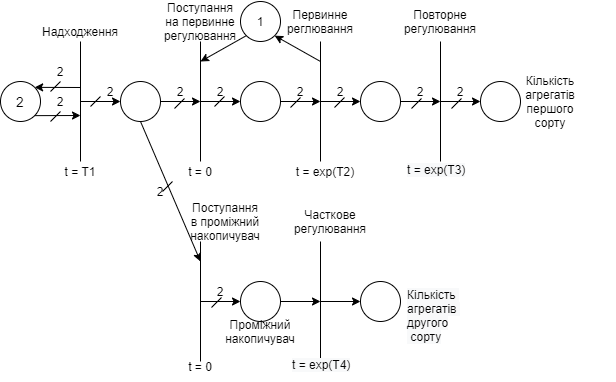

The diagram above was exported from draw.io. Its source (the exported page's mxGraphModel, read from the mxfile embedded in the PNG):
<mxGraphModel dx="806" dy="522" grid="1" gridSize="10" guides="1" tooltips="1" connect="1" arrows="1" fold="1" page="1" pageScale="1" pageWidth="1100" pageHeight="850" background="#ffffff" math="0" shadow="0">
  <root>
    <mxCell id="0" />
    <mxCell id="1" parent="0" />
    <mxCell id="HSTUMR3-KWOJK0Nrc0YX-4" value="&lt;font style=&quot;font-size: 14px&quot;&gt;2&lt;/font&gt;" style="ellipse;whiteSpace=wrap;html=1;aspect=fixed;" parent="1" vertex="1">
      <mxGeometry x="40" y="240" width="40" height="40" as="geometry" />
    </mxCell>
    <mxCell id="HSTUMR3-KWOJK0Nrc0YX-5" value="" style="endArrow=none;html=1;" parent="1" edge="1">
      <mxGeometry width="50" height="50" relative="1" as="geometry">
        <mxPoint x="120" y="200" as="sourcePoint" />
        <mxPoint x="120" y="320" as="targetPoint" />
      </mxGeometry>
    </mxCell>
    <mxCell id="HSTUMR3-KWOJK0Nrc0YX-6" value="" style="endArrow=classic;html=1;exitX=1;exitY=1;exitDx=0;exitDy=0;" parent="1" source="HSTUMR3-KWOJK0Nrc0YX-4" edge="1">
      <mxGeometry width="50" height="50" relative="1" as="geometry">
        <mxPoint x="380" y="260" as="sourcePoint" />
        <mxPoint x="120" y="274" as="targetPoint" />
      </mxGeometry>
    </mxCell>
    <mxCell id="HSTUMR3-KWOJK0Nrc0YX-7" value="" style="endArrow=classic;html=1;entryX=1;entryY=0;entryDx=0;entryDy=0;" parent="1" target="HSTUMR3-KWOJK0Nrc0YX-4" edge="1">
      <mxGeometry width="50" height="50" relative="1" as="geometry">
        <mxPoint x="120" y="246" as="sourcePoint" />
        <mxPoint x="430" y="210" as="targetPoint" />
      </mxGeometry>
    </mxCell>
    <mxCell id="HSTUMR3-KWOJK0Nrc0YX-8" value="" style="endArrow=none;html=1;" parent="1" edge="1">
      <mxGeometry width="50" height="50" relative="1" as="geometry">
        <mxPoint x="90" y="250" as="sourcePoint" />
        <mxPoint x="100" y="240" as="targetPoint" />
      </mxGeometry>
    </mxCell>
    <mxCell id="HSTUMR3-KWOJK0Nrc0YX-9" value="" style="endArrow=none;html=1;" parent="1" edge="1">
      <mxGeometry width="50" height="50" relative="1" as="geometry">
        <mxPoint x="90" y="280" as="sourcePoint" />
        <mxPoint x="100" y="270" as="targetPoint" />
      </mxGeometry>
    </mxCell>
    <mxCell id="HSTUMR3-KWOJK0Nrc0YX-10" value="" style="endArrow=classic;html=1;" parent="1" edge="1">
      <mxGeometry width="50" height="50" relative="1" as="geometry">
        <mxPoint x="120" y="260" as="sourcePoint" />
        <mxPoint x="160" y="260" as="targetPoint" />
      </mxGeometry>
    </mxCell>
    <mxCell id="HSTUMR3-KWOJK0Nrc0YX-11" value="" style="ellipse;whiteSpace=wrap;html=1;aspect=fixed;" parent="1" vertex="1">
      <mxGeometry x="160" y="240" width="40" height="40" as="geometry" />
    </mxCell>
    <mxCell id="HSTUMR3-KWOJK0Nrc0YX-12" value="" style="endArrow=classic;html=1;exitX=1;exitY=0.5;exitDx=0;exitDy=0;" parent="1" source="HSTUMR3-KWOJK0Nrc0YX-11" edge="1">
      <mxGeometry width="50" height="50" relative="1" as="geometry">
        <mxPoint x="380" y="260" as="sourcePoint" />
        <mxPoint x="240" y="260" as="targetPoint" />
      </mxGeometry>
    </mxCell>
    <mxCell id="HSTUMR3-KWOJK0Nrc0YX-13" value="" style="endArrow=none;html=1;" parent="1" edge="1">
      <mxGeometry width="50" height="50" relative="1" as="geometry">
        <mxPoint x="240" y="320" as="sourcePoint" />
        <mxPoint x="240" y="200" as="targetPoint" />
      </mxGeometry>
    </mxCell>
    <mxCell id="HSTUMR3-KWOJK0Nrc0YX-14" value="" style="endArrow=classic;html=1;" parent="1" edge="1">
      <mxGeometry width="50" height="50" relative="1" as="geometry">
        <mxPoint x="240" y="260" as="sourcePoint" />
        <mxPoint x="280" y="260" as="targetPoint" />
      </mxGeometry>
    </mxCell>
    <mxCell id="HSTUMR3-KWOJK0Nrc0YX-16" value="" style="ellipse;whiteSpace=wrap;html=1;aspect=fixed;" parent="1" vertex="1">
      <mxGeometry x="280" y="240" width="40" height="40" as="geometry" />
    </mxCell>
    <mxCell id="HSTUMR3-KWOJK0Nrc0YX-17" value="" style="endArrow=none;html=1;" parent="1" edge="1">
      <mxGeometry width="50" height="50" relative="1" as="geometry">
        <mxPoint x="360" y="320" as="sourcePoint" />
        <mxPoint x="360" y="200" as="targetPoint" />
      </mxGeometry>
    </mxCell>
    <mxCell id="HSTUMR3-KWOJK0Nrc0YX-18" value="" style="endArrow=classic;html=1;exitX=1;exitY=0.5;exitDx=0;exitDy=0;" parent="1" source="HSTUMR3-KWOJK0Nrc0YX-16" edge="1">
      <mxGeometry width="50" height="50" relative="1" as="geometry">
        <mxPoint x="380" y="260" as="sourcePoint" />
        <mxPoint x="360" y="260" as="targetPoint" />
      </mxGeometry>
    </mxCell>
    <mxCell id="HSTUMR3-KWOJK0Nrc0YX-19" value="1" style="ellipse;whiteSpace=wrap;html=1;aspect=fixed;" parent="1" vertex="1">
      <mxGeometry x="280" y="160" width="40" height="40" as="geometry" />
    </mxCell>
    <mxCell id="HSTUMR3-KWOJK0Nrc0YX-20" value="" style="endArrow=classic;html=1;entryX=1;entryY=1;entryDx=0;entryDy=0;" parent="1" target="HSTUMR3-KWOJK0Nrc0YX-19" edge="1">
      <mxGeometry width="50" height="50" relative="1" as="geometry">
        <mxPoint x="360" y="220" as="sourcePoint" />
        <mxPoint x="430" y="210" as="targetPoint" />
      </mxGeometry>
    </mxCell>
    <mxCell id="HSTUMR3-KWOJK0Nrc0YX-21" value="" style="endArrow=classic;html=1;exitX=0;exitY=1;exitDx=0;exitDy=0;" parent="1" source="HSTUMR3-KWOJK0Nrc0YX-19" edge="1">
      <mxGeometry width="50" height="50" relative="1" as="geometry">
        <mxPoint x="380" y="260" as="sourcePoint" />
        <mxPoint x="240" y="220" as="targetPoint" />
      </mxGeometry>
    </mxCell>
    <mxCell id="HSTUMR3-KWOJK0Nrc0YX-22" value="" style="endArrow=classic;html=1;" parent="1" edge="1">
      <mxGeometry width="50" height="50" relative="1" as="geometry">
        <mxPoint x="360" y="260" as="sourcePoint" />
        <mxPoint x="400" y="260" as="targetPoint" />
      </mxGeometry>
    </mxCell>
    <mxCell id="HSTUMR3-KWOJK0Nrc0YX-23" value="" style="ellipse;whiteSpace=wrap;html=1;aspect=fixed;" parent="1" vertex="1">
      <mxGeometry x="400" y="240" width="40" height="40" as="geometry" />
    </mxCell>
    <mxCell id="HSTUMR3-KWOJK0Nrc0YX-24" value="" style="endArrow=none;html=1;" parent="1" edge="1">
      <mxGeometry width="50" height="50" relative="1" as="geometry">
        <mxPoint x="480" y="200" as="sourcePoint" />
        <mxPoint x="480" y="320" as="targetPoint" />
      </mxGeometry>
    </mxCell>
    <mxCell id="HSTUMR3-KWOJK0Nrc0YX-25" value="" style="endArrow=classic;html=1;exitX=1;exitY=0.5;exitDx=0;exitDy=0;" parent="1" source="HSTUMR3-KWOJK0Nrc0YX-23" edge="1">
      <mxGeometry width="50" height="50" relative="1" as="geometry">
        <mxPoint x="380" y="380" as="sourcePoint" />
        <mxPoint x="480" y="260" as="targetPoint" />
      </mxGeometry>
    </mxCell>
    <mxCell id="HSTUMR3-KWOJK0Nrc0YX-26" value="" style="ellipse;whiteSpace=wrap;html=1;aspect=fixed;" parent="1" vertex="1">
      <mxGeometry x="520" y="240" width="40" height="40" as="geometry" />
    </mxCell>
    <mxCell id="HSTUMR3-KWOJK0Nrc0YX-27" value="" style="endArrow=classic;html=1;entryX=0;entryY=0.5;entryDx=0;entryDy=0;" parent="1" target="HSTUMR3-KWOJK0Nrc0YX-26" edge="1">
      <mxGeometry width="50" height="50" relative="1" as="geometry">
        <mxPoint x="480" y="260" as="sourcePoint" />
        <mxPoint x="430" y="330" as="targetPoint" />
      </mxGeometry>
    </mxCell>
    <mxCell id="HSTUMR3-KWOJK0Nrc0YX-28" value="" style="endArrow=none;html=1;" parent="1" edge="1">
      <mxGeometry width="50" height="50" relative="1" as="geometry">
        <mxPoint x="240" y="520" as="sourcePoint" />
        <mxPoint x="240" y="400" as="targetPoint" />
      </mxGeometry>
    </mxCell>
    <mxCell id="HSTUMR3-KWOJK0Nrc0YX-29" value="" style="ellipse;whiteSpace=wrap;html=1;aspect=fixed;" parent="1" vertex="1">
      <mxGeometry x="280" y="440" width="40" height="40" as="geometry" />
    </mxCell>
    <mxCell id="HSTUMR3-KWOJK0Nrc0YX-30" value="" style="endArrow=classic;html=1;entryX=0;entryY=0.5;entryDx=0;entryDy=0;" parent="1" target="HSTUMR3-KWOJK0Nrc0YX-29" edge="1">
      <mxGeometry width="50" height="50" relative="1" as="geometry">
        <mxPoint x="240" y="460" as="sourcePoint" />
        <mxPoint x="430" y="370" as="targetPoint" />
      </mxGeometry>
    </mxCell>
    <mxCell id="HSTUMR3-KWOJK0Nrc0YX-31" value="" style="endArrow=classic;html=1;exitX=1;exitY=0.5;exitDx=0;exitDy=0;" parent="1" source="HSTUMR3-KWOJK0Nrc0YX-29" edge="1">
      <mxGeometry width="50" height="50" relative="1" as="geometry">
        <mxPoint x="380" y="420" as="sourcePoint" />
        <mxPoint x="360" y="460" as="targetPoint" />
      </mxGeometry>
    </mxCell>
    <mxCell id="HSTUMR3-KWOJK0Nrc0YX-32" value="" style="endArrow=none;html=1;" parent="1" edge="1">
      <mxGeometry width="50" height="50" relative="1" as="geometry">
        <mxPoint x="360" y="520" as="sourcePoint" />
        <mxPoint x="360" y="400" as="targetPoint" />
      </mxGeometry>
    </mxCell>
    <mxCell id="HSTUMR3-KWOJK0Nrc0YX-33" value="" style="endArrow=classic;html=1;" parent="1" edge="1">
      <mxGeometry width="50" height="50" relative="1" as="geometry">
        <mxPoint x="360" y="460" as="sourcePoint" />
        <mxPoint x="400" y="460" as="targetPoint" />
      </mxGeometry>
    </mxCell>
    <mxCell id="HSTUMR3-KWOJK0Nrc0YX-35" value="" style="ellipse;whiteSpace=wrap;html=1;aspect=fixed;" parent="1" vertex="1">
      <mxGeometry x="400" y="440" width="40" height="40" as="geometry" />
    </mxCell>
    <mxCell id="HSTUMR3-KWOJK0Nrc0YX-36" value="" style="endArrow=none;html=1;" parent="1" edge="1">
      <mxGeometry width="50" height="50" relative="1" as="geometry">
        <mxPoint x="130" y="265" as="sourcePoint" />
        <mxPoint x="140" y="255" as="targetPoint" />
      </mxGeometry>
    </mxCell>
    <mxCell id="HSTUMR3-KWOJK0Nrc0YX-37" value="" style="endArrow=none;html=1;" parent="1" edge="1">
      <mxGeometry width="50" height="50" relative="1" as="geometry">
        <mxPoint x="214" y="267" as="sourcePoint" />
        <mxPoint x="224" y="257" as="targetPoint" />
      </mxGeometry>
    </mxCell>
    <mxCell id="HSTUMR3-KWOJK0Nrc0YX-38" value="" style="endArrow=none;html=1;" parent="1" edge="1">
      <mxGeometry width="50" height="50" relative="1" as="geometry">
        <mxPoint x="254" y="265" as="sourcePoint" />
        <mxPoint x="264" y="255" as="targetPoint" />
      </mxGeometry>
    </mxCell>
    <mxCell id="HSTUMR3-KWOJK0Nrc0YX-39" value="" style="endArrow=none;html=1;" parent="1" edge="1">
      <mxGeometry width="50" height="50" relative="1" as="geometry">
        <mxPoint x="330" y="266" as="sourcePoint" />
        <mxPoint x="340" y="256" as="targetPoint" />
      </mxGeometry>
    </mxCell>
    <mxCell id="HSTUMR3-KWOJK0Nrc0YX-40" value="" style="endArrow=none;html=1;" parent="1" edge="1">
      <mxGeometry width="50" height="50" relative="1" as="geometry">
        <mxPoint x="374" y="266" as="sourcePoint" />
        <mxPoint x="384" y="256" as="targetPoint" />
      </mxGeometry>
    </mxCell>
    <mxCell id="HSTUMR3-KWOJK0Nrc0YX-41" value="" style="endArrow=none;html=1;" parent="1" edge="1">
      <mxGeometry width="50" height="50" relative="1" as="geometry">
        <mxPoint x="451" y="267" as="sourcePoint" />
        <mxPoint x="461" y="257" as="targetPoint" />
      </mxGeometry>
    </mxCell>
    <mxCell id="HSTUMR3-KWOJK0Nrc0YX-42" value="" style="endArrow=none;html=1;" parent="1" edge="1">
      <mxGeometry width="50" height="50" relative="1" as="geometry">
        <mxPoint x="491" y="267" as="sourcePoint" />
        <mxPoint x="501" y="257" as="targetPoint" />
      </mxGeometry>
    </mxCell>
    <mxCell id="HSTUMR3-KWOJK0Nrc0YX-43" value="" style="endArrow=classic;html=1;exitX=0.5;exitY=1;exitDx=0;exitDy=0;" parent="1" source="HSTUMR3-KWOJK0Nrc0YX-11" edge="1">
      <mxGeometry width="50" height="50" relative="1" as="geometry">
        <mxPoint x="380" y="380" as="sourcePoint" />
        <mxPoint x="240" y="420" as="targetPoint" />
      </mxGeometry>
    </mxCell>
    <mxCell id="HSTUMR3-KWOJK0Nrc0YX-44" value="" style="endArrow=none;html=1;" parent="1" edge="1">
      <mxGeometry width="50" height="50" relative="1" as="geometry">
        <mxPoint x="202" y="350" as="sourcePoint" />
        <mxPoint x="212" y="340" as="targetPoint" />
      </mxGeometry>
    </mxCell>
    <mxCell id="HSTUMR3-KWOJK0Nrc0YX-45" value="" style="endArrow=none;html=1;" parent="1" edge="1">
      <mxGeometry width="50" height="50" relative="1" as="geometry">
        <mxPoint x="251" y="466" as="sourcePoint" />
        <mxPoint x="261" y="456" as="targetPoint" />
      </mxGeometry>
    </mxCell>
    <mxCell id="HSTUMR3-KWOJK0Nrc0YX-46" value="2" style="text;html=1;strokeColor=none;fillColor=none;align=center;verticalAlign=middle;whiteSpace=wrap;rounded=0;" parent="1" vertex="1">
      <mxGeometry x="80" y="220" width="40" height="20" as="geometry" />
    </mxCell>
    <mxCell id="HSTUMR3-KWOJK0Nrc0YX-47" value="2" style="text;html=1;strokeColor=none;fillColor=none;align=center;verticalAlign=middle;whiteSpace=wrap;rounded=0;" parent="1" vertex="1">
      <mxGeometry x="80" y="250" width="40" height="20" as="geometry" />
    </mxCell>
    <mxCell id="HSTUMR3-KWOJK0Nrc0YX-48" value="2" style="text;html=1;strokeColor=none;fillColor=none;align=center;verticalAlign=middle;whiteSpace=wrap;rounded=0;" parent="1" vertex="1">
      <mxGeometry x="130" y="240" width="40" height="20" as="geometry" />
    </mxCell>
    <mxCell id="HSTUMR3-KWOJK0Nrc0YX-50" value="2" style="text;html=1;strokeColor=none;fillColor=none;align=center;verticalAlign=middle;whiteSpace=wrap;rounded=0;" parent="1" vertex="1">
      <mxGeometry x="200" y="240" width="40" height="20" as="geometry" />
    </mxCell>
    <mxCell id="HSTUMR3-KWOJK0Nrc0YX-51" value="2" style="text;html=1;strokeColor=none;fillColor=none;align=center;verticalAlign=middle;whiteSpace=wrap;rounded=0;" parent="1" vertex="1">
      <mxGeometry x="240" y="240" width="40" height="20" as="geometry" />
    </mxCell>
    <mxCell id="HSTUMR3-KWOJK0Nrc0YX-52" value="2" style="text;html=1;strokeColor=none;fillColor=none;align=center;verticalAlign=middle;whiteSpace=wrap;rounded=0;" parent="1" vertex="1">
      <mxGeometry x="320" y="240" width="40" height="20" as="geometry" />
    </mxCell>
    <mxCell id="HSTUMR3-KWOJK0Nrc0YX-53" value="2" style="text;html=1;strokeColor=none;fillColor=none;align=center;verticalAlign=middle;whiteSpace=wrap;rounded=0;" parent="1" vertex="1">
      <mxGeometry x="360" y="240" width="40" height="20" as="geometry" />
    </mxCell>
    <mxCell id="HSTUMR3-KWOJK0Nrc0YX-54" value="2" style="text;html=1;strokeColor=none;fillColor=none;align=center;verticalAlign=middle;whiteSpace=wrap;rounded=0;" parent="1" vertex="1">
      <mxGeometry x="440" y="240" width="40" height="20" as="geometry" />
    </mxCell>
    <mxCell id="HSTUMR3-KWOJK0Nrc0YX-55" value="2" style="text;html=1;strokeColor=none;fillColor=none;align=center;verticalAlign=middle;whiteSpace=wrap;rounded=0;" parent="1" vertex="1">
      <mxGeometry x="480" y="240" width="40" height="20" as="geometry" />
    </mxCell>
    <mxCell id="HSTUMR3-KWOJK0Nrc0YX-56" value="Кількість агрегатів першого сорту" style="text;html=1;strokeColor=none;fillColor=none;align=center;verticalAlign=middle;whiteSpace=wrap;rounded=0;" parent="1" vertex="1">
      <mxGeometry x="570" y="250" width="40" height="20" as="geometry" />
    </mxCell>
    <mxCell id="HSTUMR3-KWOJK0Nrc0YX-59" value="&lt;span style=&quot;color: rgb(0 , 0 , 0) ; font-family: &amp;#34;helvetica&amp;#34; ; font-size: 12px ; font-style: normal ; font-weight: 400 ; letter-spacing: normal ; text-align: center ; text-indent: 0px ; text-transform: none ; word-spacing: 0px ; background-color: rgb(248 , 249 , 250) ; display: inline ; float: none&quot;&gt;Кількість &lt;br&gt;агрегатів&amp;nbsp;&lt;br&gt;другого&lt;br&gt;&amp;nbsp;сорту&lt;/span&gt;" style="text;whiteSpace=wrap;html=1;" parent="1" vertex="1">
      <mxGeometry x="445" y="440" width="210" height="30" as="geometry" />
    </mxCell>
    <mxCell id="HSTUMR3-KWOJK0Nrc0YX-60" value="Поступання на первинне регулювання" style="text;html=1;strokeColor=none;fillColor=none;align=center;verticalAlign=middle;whiteSpace=wrap;rounded=0;" parent="1" vertex="1">
      <mxGeometry x="220" y="170" width="40" height="20" as="geometry" />
    </mxCell>
    <mxCell id="HSTUMR3-KWOJK0Nrc0YX-62" value="Надходження" style="text;html=1;strokeColor=none;fillColor=none;align=center;verticalAlign=middle;whiteSpace=wrap;rounded=0;" parent="1" vertex="1">
      <mxGeometry x="100" y="180" width="40" height="20" as="geometry" />
    </mxCell>
    <mxCell id="HSTUMR3-KWOJK0Nrc0YX-63" value="Первинне реглювання" style="text;html=1;strokeColor=none;fillColor=none;align=center;verticalAlign=middle;whiteSpace=wrap;rounded=0;" parent="1" vertex="1">
      <mxGeometry x="340" y="170" width="40" height="20" as="geometry" />
    </mxCell>
    <mxCell id="HSTUMR3-KWOJK0Nrc0YX-64" style="edgeStyle=orthogonalEdgeStyle;rounded=0;orthogonalLoop=1;jettySize=auto;html=1;exitX=0.5;exitY=1;exitDx=0;exitDy=0;" parent="1" source="HSTUMR3-KWOJK0Nrc0YX-63" target="HSTUMR3-KWOJK0Nrc0YX-63" edge="1">
      <mxGeometry relative="1" as="geometry" />
    </mxCell>
    <mxCell id="HSTUMR3-KWOJK0Nrc0YX-65" value="Повторне регулювання" style="text;html=1;strokeColor=none;fillColor=none;align=center;verticalAlign=middle;whiteSpace=wrap;rounded=0;" parent="1" vertex="1">
      <mxGeometry x="460" y="170" width="40" height="20" as="geometry" />
    </mxCell>
    <mxCell id="HSTUMR3-KWOJK0Nrc0YX-66" value="Поступання в проміжний накопичувач" style="text;html=1;strokeColor=none;fillColor=none;align=center;verticalAlign=middle;whiteSpace=wrap;rounded=0;" parent="1" vertex="1">
      <mxGeometry x="240" y="370" width="50" height="20" as="geometry" />
    </mxCell>
    <mxCell id="HSTUMR3-KWOJK0Nrc0YX-67" value="Проміжний накопичувач" style="text;html=1;strokeColor=none;fillColor=none;align=center;verticalAlign=middle;whiteSpace=wrap;rounded=0;" parent="1" vertex="1">
      <mxGeometry x="280" y="480" width="40" height="20" as="geometry" />
    </mxCell>
    <mxCell id="HSTUMR3-KWOJK0Nrc0YX-70" value="Часткове регулювання" style="text;html=1;strokeColor=none;fillColor=none;align=center;verticalAlign=middle;whiteSpace=wrap;rounded=0;" parent="1" vertex="1">
      <mxGeometry x="350" y="370" width="40" height="20" as="geometry" />
    </mxCell>
    <mxCell id="HSTUMR3-KWOJK0Nrc0YX-71" value="2" style="text;html=1;strokeColor=none;fillColor=none;align=center;verticalAlign=middle;whiteSpace=wrap;rounded=0;" parent="1" vertex="1">
      <mxGeometry x="180" y="340" width="40" height="20" as="geometry" />
    </mxCell>
    <mxCell id="HSTUMR3-KWOJK0Nrc0YX-72" value="2" style="text;html=1;strokeColor=none;fillColor=none;align=center;verticalAlign=middle;whiteSpace=wrap;rounded=0;" parent="1" vertex="1">
      <mxGeometry x="240" y="440" width="40" height="20" as="geometry" />
    </mxCell>
    <mxCell id="HSTUMR3-KWOJK0Nrc0YX-73" value="t = T1" style="text;html=1;strokeColor=none;fillColor=none;align=center;verticalAlign=middle;whiteSpace=wrap;rounded=0;" parent="1" vertex="1">
      <mxGeometry x="100" y="320" width="40" height="20" as="geometry" />
    </mxCell>
    <mxCell id="HSTUMR3-KWOJK0Nrc0YX-74" value="t = 0" style="text;html=1;strokeColor=none;fillColor=none;align=center;verticalAlign=middle;whiteSpace=wrap;rounded=0;" parent="1" vertex="1">
      <mxGeometry x="220" y="320" width="40" height="20" as="geometry" />
    </mxCell>
    <mxCell id="HSTUMR3-KWOJK0Nrc0YX-75" value="t = exp(T2)" style="text;html=1;strokeColor=none;fillColor=none;align=center;verticalAlign=middle;whiteSpace=wrap;rounded=0;" parent="1" vertex="1">
      <mxGeometry x="330" y="320" width="70" height="20" as="geometry" />
    </mxCell>
    <mxCell id="HSTUMR3-KWOJK0Nrc0YX-76" value="&lt;span style=&quot;color: rgb(0 , 0 , 0) ; font-family: &amp;#34;helvetica&amp;#34; ; font-size: 12px ; font-style: normal ; font-weight: 400 ; letter-spacing: normal ; text-align: center ; text-indent: 0px ; text-transform: none ; word-spacing: 0px ; background-color: rgb(248 , 249 , 250) ; display: inline ; float: none&quot;&gt;t = exp(T3)&lt;/span&gt;" style="text;whiteSpace=wrap;html=1;" parent="1" vertex="1">
      <mxGeometry x="445" y="315" width="80" height="30" as="geometry" />
    </mxCell>
    <mxCell id="HSTUMR3-KWOJK0Nrc0YX-77" value="t = 0" style="text;html=1;strokeColor=none;fillColor=none;align=center;verticalAlign=middle;whiteSpace=wrap;rounded=0;" parent="1" vertex="1">
      <mxGeometry x="220" y="515" width="40" height="20" as="geometry" />
    </mxCell>
    <mxCell id="HSTUMR3-KWOJK0Nrc0YX-78" value="&lt;span style=&quot;color: rgb(0 , 0 , 0) ; font-family: &amp;#34;helvetica&amp;#34; ; font-size: 12px ; font-style: normal ; font-weight: 400 ; letter-spacing: normal ; text-align: center ; text-indent: 0px ; text-transform: none ; word-spacing: 0px ; background-color: rgb(248 , 249 , 250) ; display: inline ; float: none&quot;&gt;t = exp(T4)&lt;/span&gt;" style="text;whiteSpace=wrap;html=1;" parent="1" vertex="1">
      <mxGeometry x="330" y="510" width="80" height="30" as="geometry" />
    </mxCell>
  </root>
</mxGraphModel>